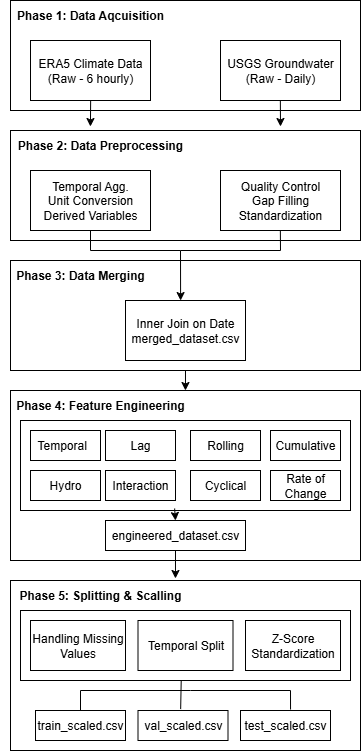

The diagram above was exported from draw.io. Its source (the exported page's mxGraphModel, read from the mxfile embedded in the PNG):
<mxGraphModel dx="872" dy="537" grid="1" gridSize="10" guides="1" tooltips="1" connect="1" arrows="1" fold="1" page="1" pageScale="1" pageWidth="850" pageHeight="1100" math="0" shadow="0">
  <root>
    <mxCell id="0" />
    <mxCell id="1" parent="0" />
    <mxCell id="HEMwnY41QpBUQ4X6Tl4J-12" value="ERA5 Climate Data&lt;div&gt;(Raw - 6 hourly)&lt;/div&gt;" style="rounded=0;whiteSpace=wrap;html=1;" vertex="1" parent="1">
      <mxGeometry x="250" y="120" width="120" height="60" as="geometry" />
    </mxCell>
    <mxCell id="HEMwnY41QpBUQ4X6Tl4J-13" value="USGS Groundwater&lt;div&gt;(Raw - Daily)&lt;/div&gt;" style="rounded=0;whiteSpace=wrap;html=1;" vertex="1" parent="1">
      <mxGeometry x="440" y="120" width="120" height="60" as="geometry" />
    </mxCell>
    <mxCell id="HEMwnY41QpBUQ4X6Tl4J-14" value="Temporal Agg.&lt;div&gt;Unit Conversion&lt;/div&gt;&lt;div&gt;Derived Variables&lt;/div&gt;" style="rounded=0;whiteSpace=wrap;html=1;" vertex="1" parent="1">
      <mxGeometry x="250" y="250" width="120" height="60" as="geometry" />
    </mxCell>
    <mxCell id="HEMwnY41QpBUQ4X6Tl4J-15" value="Quality Control&lt;div&gt;Gap Filling&lt;/div&gt;&lt;div&gt;Standardization&lt;/div&gt;" style="rounded=0;whiteSpace=wrap;html=1;" vertex="1" parent="1">
      <mxGeometry x="440" y="250" width="120" height="60" as="geometry" />
    </mxCell>
    <mxCell id="HEMwnY41QpBUQ4X6Tl4J-16" value="Inner Join on Date&lt;div&gt;merged_dataset.csv&lt;/div&gt;" style="rounded=0;whiteSpace=wrap;html=1;" vertex="1" parent="1">
      <mxGeometry x="345" y="380" width="120" height="60" as="geometry" />
    </mxCell>
    <mxCell id="HEMwnY41QpBUQ4X6Tl4J-17" value="" style="rounded=0;whiteSpace=wrap;html=1;fillColor=none;" vertex="1" parent="1">
      <mxGeometry x="230" y="80" width="350" height="110" as="geometry" />
    </mxCell>
    <mxCell id="HEMwnY41QpBUQ4X6Tl4J-18" value="&lt;b&gt;Phase 1: Data Aqcuisition&lt;/b&gt;" style="text;html=1;align=center;verticalAlign=middle;whiteSpace=wrap;rounded=0;" vertex="1" parent="1">
      <mxGeometry x="230" y="80" width="160" height="30" as="geometry" />
    </mxCell>
    <mxCell id="HEMwnY41QpBUQ4X6Tl4J-19" value="" style="rounded=0;whiteSpace=wrap;html=1;fillColor=none;" vertex="1" parent="1">
      <mxGeometry x="230" y="210" width="350" height="110" as="geometry" />
    </mxCell>
    <mxCell id="HEMwnY41QpBUQ4X6Tl4J-20" value="&lt;b&gt;Phase 2: Data Preprocessing&lt;/b&gt;" style="text;html=1;align=center;verticalAlign=middle;whiteSpace=wrap;rounded=0;" vertex="1" parent="1">
      <mxGeometry x="230" y="210" width="180" height="30" as="geometry" />
    </mxCell>
    <mxCell id="HEMwnY41QpBUQ4X6Tl4J-25" value="" style="rounded=0;whiteSpace=wrap;html=1;fillColor=none;" vertex="1" parent="1">
      <mxGeometry x="230" y="340" width="350" height="110" as="geometry" />
    </mxCell>
    <mxCell id="HEMwnY41QpBUQ4X6Tl4J-26" value="&lt;b&gt;Phase 3: Data Merging&lt;/b&gt;" style="text;html=1;align=center;verticalAlign=middle;whiteSpace=wrap;rounded=0;" vertex="1" parent="1">
      <mxGeometry x="220" y="340" width="160" height="30" as="geometry" />
    </mxCell>
    <mxCell id="HEMwnY41QpBUQ4X6Tl4J-27" value="" style="rounded=0;whiteSpace=wrap;html=1;fillColor=none;" vertex="1" parent="1">
      <mxGeometry x="230" y="470" width="350" height="170" as="geometry" />
    </mxCell>
    <mxCell id="HEMwnY41QpBUQ4X6Tl4J-28" value="&lt;b&gt;Phase 4: Feature Engineering&lt;/b&gt;" style="text;html=1;align=center;verticalAlign=middle;whiteSpace=wrap;rounded=0;" vertex="1" parent="1">
      <mxGeometry x="230" y="470" width="180" height="30" as="geometry" />
    </mxCell>
    <mxCell id="HEMwnY41QpBUQ4X6Tl4J-29" value="Temporal&amp;nbsp;&amp;nbsp;" style="rounded=0;whiteSpace=wrap;html=1;fillColor=default;" vertex="1" parent="1">
      <mxGeometry x="250" y="510" width="70" height="30" as="geometry" />
    </mxCell>
    <mxCell id="HEMwnY41QpBUQ4X6Tl4J-30" value="Lag" style="rounded=0;whiteSpace=wrap;html=1;fillColor=default;" vertex="1" parent="1">
      <mxGeometry x="325" y="510" width="70" height="30" as="geometry" />
    </mxCell>
    <mxCell id="HEMwnY41QpBUQ4X6Tl4J-31" value="Rolling" style="rounded=0;whiteSpace=wrap;html=1;fillColor=default;" vertex="1" parent="1">
      <mxGeometry x="410" y="510" width="70" height="30" as="geometry" />
    </mxCell>
    <mxCell id="HEMwnY41QpBUQ4X6Tl4J-32" value="Cumulative" style="rounded=0;whiteSpace=wrap;html=1;fillColor=default;" vertex="1" parent="1">
      <mxGeometry x="490" y="510" width="70" height="30" as="geometry" />
    </mxCell>
    <mxCell id="HEMwnY41QpBUQ4X6Tl4J-33" value="Hydro" style="rounded=0;whiteSpace=wrap;html=1;fillColor=default;" vertex="1" parent="1">
      <mxGeometry x="250" y="550" width="70" height="30" as="geometry" />
    </mxCell>
    <mxCell id="HEMwnY41QpBUQ4X6Tl4J-34" value="Interaction" style="rounded=0;whiteSpace=wrap;html=1;fillColor=default;" vertex="1" parent="1">
      <mxGeometry x="325" y="550" width="70" height="30" as="geometry" />
    </mxCell>
    <mxCell id="HEMwnY41QpBUQ4X6Tl4J-35" value="Cyclical" style="rounded=0;whiteSpace=wrap;html=1;fillColor=default;" vertex="1" parent="1">
      <mxGeometry x="410" y="550" width="70" height="30" as="geometry" />
    </mxCell>
    <mxCell id="HEMwnY41QpBUQ4X6Tl4J-36" value="Rate of Change" style="rounded=0;whiteSpace=wrap;html=1;fillColor=default;" vertex="1" parent="1">
      <mxGeometry x="490" y="550" width="70" height="30" as="geometry" />
    </mxCell>
    <mxCell id="HEMwnY41QpBUQ4X6Tl4J-37" value="" style="rounded=0;whiteSpace=wrap;html=1;fillColor=none;" vertex="1" parent="1">
      <mxGeometry x="230" y="660" width="350" height="170" as="geometry" />
    </mxCell>
    <mxCell id="HEMwnY41QpBUQ4X6Tl4J-38" value="&lt;b&gt;Phase 5: Splitting &amp;amp; Scalling&lt;/b&gt;" style="text;html=1;align=center;verticalAlign=middle;whiteSpace=wrap;rounded=0;" vertex="1" parent="1">
      <mxGeometry x="235" y="660" width="170" height="30" as="geometry" />
    </mxCell>
    <mxCell id="HEMwnY41QpBUQ4X6Tl4J-39" value="Handling Missing Values" style="rounded=0;whiteSpace=wrap;html=1;" vertex="1" parent="1">
      <mxGeometry x="250" y="700" width="95" height="50" as="geometry" />
    </mxCell>
    <mxCell id="HEMwnY41QpBUQ4X6Tl4J-40" value="engineered_dataset.csv" style="rounded=0;whiteSpace=wrap;html=1;" vertex="1" parent="1">
      <mxGeometry x="325" y="600" width="140" height="30" as="geometry" />
    </mxCell>
    <mxCell id="HEMwnY41QpBUQ4X6Tl4J-41" value="" style="rounded=0;whiteSpace=wrap;html=1;fillColor=none;" vertex="1" parent="1">
      <mxGeometry x="240" y="500" width="330" height="90" as="geometry" />
    </mxCell>
    <mxCell id="HEMwnY41QpBUQ4X6Tl4J-42" value="Temporal Split" style="rounded=0;whiteSpace=wrap;html=1;" vertex="1" parent="1">
      <mxGeometry x="357.5" y="700" width="95" height="50" as="geometry" />
    </mxCell>
    <mxCell id="HEMwnY41QpBUQ4X6Tl4J-43" value="Z-Score Standardization" style="rounded=0;whiteSpace=wrap;html=1;" vertex="1" parent="1">
      <mxGeometry x="465" y="700" width="95" height="50" as="geometry" />
    </mxCell>
    <mxCell id="HEMwnY41QpBUQ4X6Tl4J-44" value="train_scaled.csv" style="rounded=0;whiteSpace=wrap;html=1;" vertex="1" parent="1">
      <mxGeometry x="255" y="790" width="90" height="30" as="geometry" />
    </mxCell>
    <mxCell id="HEMwnY41QpBUQ4X6Tl4J-45" value="val_scaled.csv" style="rounded=0;whiteSpace=wrap;html=1;" vertex="1" parent="1">
      <mxGeometry x="357.5" y="790" width="90" height="30" as="geometry" />
    </mxCell>
    <mxCell id="HEMwnY41QpBUQ4X6Tl4J-46" value="test_scaled.csv" style="rounded=0;whiteSpace=wrap;html=1;" vertex="1" parent="1">
      <mxGeometry x="460" y="790" width="90" height="30" as="geometry" />
    </mxCell>
    <mxCell id="HEMwnY41QpBUQ4X6Tl4J-47" value="" style="rounded=0;whiteSpace=wrap;html=1;fillColor=none;" vertex="1" parent="1">
      <mxGeometry x="240" y="690" width="330" height="70" as="geometry" />
    </mxCell>
    <mxCell id="HEMwnY41QpBUQ4X6Tl4J-48" value="" style="endArrow=classic;html=1;rounded=0;exitX=0.229;exitY=0.909;exitDx=0;exitDy=0;exitPerimeter=0;entryX=0.444;entryY=-0.133;entryDx=0;entryDy=0;entryPerimeter=0;" edge="1" parent="1" source="HEMwnY41QpBUQ4X6Tl4J-17" target="HEMwnY41QpBUQ4X6Tl4J-20">
      <mxGeometry width="50" height="50" relative="1" as="geometry">
        <mxPoint x="400" y="180" as="sourcePoint" />
        <mxPoint x="450" y="130" as="targetPoint" />
      </mxGeometry>
    </mxCell>
    <mxCell id="HEMwnY41QpBUQ4X6Tl4J-49" value="" style="endArrow=classic;html=1;rounded=0;exitX=0.771;exitY=0.909;exitDx=0;exitDy=0;exitPerimeter=0;" edge="1" parent="1" source="HEMwnY41QpBUQ4X6Tl4J-17">
      <mxGeometry width="50" height="50" relative="1" as="geometry">
        <mxPoint x="440" y="200" as="sourcePoint" />
        <mxPoint x="500" y="206" as="targetPoint" />
      </mxGeometry>
    </mxCell>
    <mxCell id="HEMwnY41QpBUQ4X6Tl4J-50" value="" style="endArrow=classic;html=1;rounded=0;entryX=0.486;entryY=0.364;entryDx=0;entryDy=0;entryPerimeter=0;" edge="1" parent="1" target="HEMwnY41QpBUQ4X6Tl4J-25">
      <mxGeometry width="50" height="50" relative="1" as="geometry">
        <mxPoint x="400" y="330" as="sourcePoint" />
        <mxPoint x="450" y="330" as="targetPoint" />
      </mxGeometry>
    </mxCell>
    <mxCell id="HEMwnY41QpBUQ4X6Tl4J-53" value="" style="endArrow=none;html=1;rounded=0;" edge="1" parent="1">
      <mxGeometry width="50" height="50" relative="1" as="geometry">
        <mxPoint x="400" y="330" as="sourcePoint" />
        <mxPoint x="500" y="330" as="targetPoint" />
      </mxGeometry>
    </mxCell>
    <mxCell id="HEMwnY41QpBUQ4X6Tl4J-54" value="" style="endArrow=none;html=1;rounded=0;" edge="1" parent="1">
      <mxGeometry width="50" height="50" relative="1" as="geometry">
        <mxPoint x="310" y="330" as="sourcePoint" />
        <mxPoint x="400" y="330" as="targetPoint" />
      </mxGeometry>
    </mxCell>
    <mxCell id="HEMwnY41QpBUQ4X6Tl4J-55" value="" style="endArrow=none;html=1;rounded=0;" edge="1" parent="1">
      <mxGeometry width="50" height="50" relative="1" as="geometry">
        <mxPoint x="310" y="330" as="sourcePoint" />
        <mxPoint x="310" y="310" as="targetPoint" />
      </mxGeometry>
    </mxCell>
    <mxCell id="HEMwnY41QpBUQ4X6Tl4J-56" value="" style="endArrow=none;html=1;rounded=0;entryX=0.771;entryY=0.909;entryDx=0;entryDy=0;entryPerimeter=0;" edge="1" parent="1" target="HEMwnY41QpBUQ4X6Tl4J-19">
      <mxGeometry width="50" height="50" relative="1" as="geometry">
        <mxPoint x="500" y="330" as="sourcePoint" />
        <mxPoint x="650" y="320" as="targetPoint" />
      </mxGeometry>
    </mxCell>
    <mxCell id="HEMwnY41QpBUQ4X6Tl4J-57" value="" style="endArrow=classic;html=1;rounded=0;exitX=0.5;exitY=1;exitDx=0;exitDy=0;entryX=0.972;entryY=0;entryDx=0;entryDy=0;entryPerimeter=0;" edge="1" parent="1" source="HEMwnY41QpBUQ4X6Tl4J-25" target="HEMwnY41QpBUQ4X6Tl4J-28">
      <mxGeometry width="50" height="50" relative="1" as="geometry">
        <mxPoint x="400" y="480" as="sourcePoint" />
        <mxPoint x="450" y="430" as="targetPoint" />
      </mxGeometry>
    </mxCell>
    <mxCell id="HEMwnY41QpBUQ4X6Tl4J-58" value="" style="endArrow=classic;html=1;rounded=0;exitX=0.5;exitY=1;exitDx=0;exitDy=0;entryX=0.941;entryY=-0.067;entryDx=0;entryDy=0;entryPerimeter=0;" edge="1" parent="1" source="HEMwnY41QpBUQ4X6Tl4J-40" target="HEMwnY41QpBUQ4X6Tl4J-38">
      <mxGeometry width="50" height="50" relative="1" as="geometry">
        <mxPoint x="400" y="780" as="sourcePoint" />
        <mxPoint x="450" y="730" as="targetPoint" />
      </mxGeometry>
    </mxCell>
    <mxCell id="HEMwnY41QpBUQ4X6Tl4J-59" value="" style="endArrow=classic;html=1;rounded=0;exitX=0.467;exitY=0.978;exitDx=0;exitDy=0;entryX=0.5;entryY=0;entryDx=0;entryDy=0;exitPerimeter=0;" edge="1" parent="1" source="HEMwnY41QpBUQ4X6Tl4J-41" target="HEMwnY41QpBUQ4X6Tl4J-40">
      <mxGeometry width="50" height="50" relative="1" as="geometry">
        <mxPoint x="400" y="780" as="sourcePoint" />
        <mxPoint x="450" y="730" as="targetPoint" />
      </mxGeometry>
    </mxCell>
    <mxCell id="HEMwnY41QpBUQ4X6Tl4J-61" value="" style="endArrow=none;html=1;rounded=0;exitX=0.487;exitY=0.998;exitDx=0;exitDy=0;exitPerimeter=0;entryX=0.474;entryY=-0.047;entryDx=0;entryDy=0;entryPerimeter=0;" edge="1" parent="1" source="HEMwnY41QpBUQ4X6Tl4J-47" target="HEMwnY41QpBUQ4X6Tl4J-45">
      <mxGeometry width="50" height="50" relative="1" as="geometry">
        <mxPoint x="400" y="780" as="sourcePoint" />
        <mxPoint x="405" y="770" as="targetPoint" />
      </mxGeometry>
    </mxCell>
    <mxCell id="HEMwnY41QpBUQ4X6Tl4J-66" value="" style="endArrow=none;html=1;rounded=0;entryX=0.556;entryY=-0.033;entryDx=0;entryDy=0;entryPerimeter=0;exitX=0.5;exitY=0;exitDx=0;exitDy=0;" edge="1" parent="1" source="HEMwnY41QpBUQ4X6Tl4J-44" target="HEMwnY41QpBUQ4X6Tl4J-46">
      <mxGeometry width="50" height="50" relative="1" as="geometry">
        <mxPoint x="400" y="780" as="sourcePoint" />
        <mxPoint x="450" y="730" as="targetPoint" />
        <Array as="points">
          <mxPoint x="300" y="770" />
          <mxPoint x="410" y="770" />
          <mxPoint x="510" y="770" />
        </Array>
      </mxGeometry>
    </mxCell>
  </root>
</mxGraphModel>